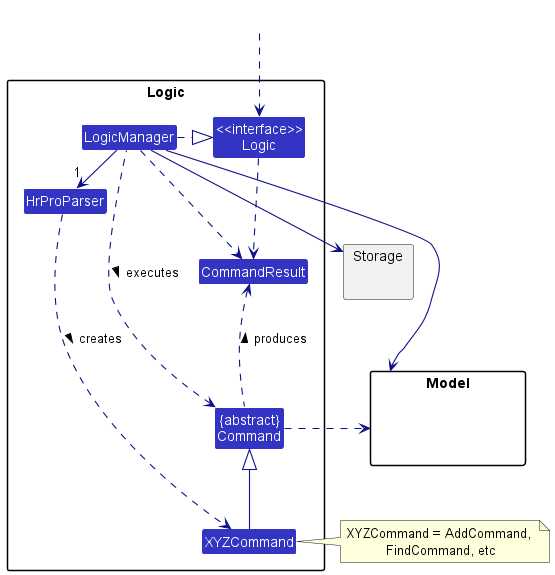

The diagram above was rendered by PlantUML. Its source (embedded in the PNG):
@startuml
!include style.puml
skinparam arrowThickness 1.1
skinparam arrowColor LOGIC_COLOR_T4
skinparam classBackgroundColor LOGIC_COLOR

package Logic {

Class HrProParser
Class XYZCommand
Class CommandResult
Class "{abstract}\nCommand" as Command


Class "<<interface>>\nLogic" as Logic
Class LogicManager
}

package Model{
Class HiddenModel #FFFFFF
}

package Storage{
}

Class HiddenOutside #FFFFFF
HiddenOutside ..> Logic

LogicManager .right.|> Logic
LogicManager -right->"1" HrProParser
HrProParser ..> XYZCommand : creates >

XYZCommand -up-|> Command
LogicManager .left.> Command : executes >

LogicManager --> Model
LogicManager --> Storage
Storage --[hidden] Model
Command .[hidden]up.> Storage
Command .right.> Model
note right of XYZCommand: XYZCommand = AddCommand, \nFindCommand, etc

Logic ..> CommandResult
LogicManager .down.> CommandResult
Command .up.> CommandResult : produces >
@enduml